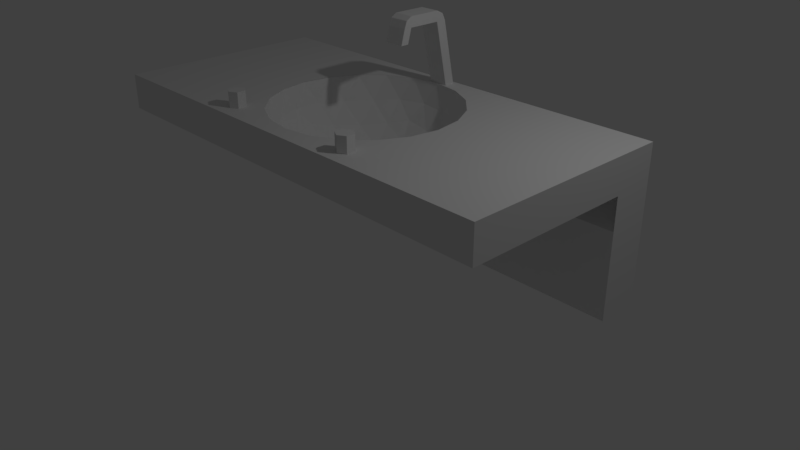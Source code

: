 # Source: sink.blend  (saved by Blender 2.78.0; exported with 4.5.12 LTS)
import bpy
from mathutils import Matrix  # noqa: F401  (used for matrix-valued properties, if any)

bpy.ops.wm.read_factory_settings(use_empty=True)
scene = bpy.context.scene
scene.name = 'Scene'

# ---- collections
col_collection_1 = bpy.data.collections.new('Collection 1'); scene.collection.children.link(col_collection_1)

# ---- materials (node trees are filled in below, after node groups)
mat_material = bpy.data.materials.new('Material')
mat_material.alpha_threshold = 0.0
mat_material.use_transparent_shadow = False
mat_material.roughness = 0.5
mat_material.line_color = (0.0, 0.0, 0.0, 1.0)

# ---- material node trees

# ---- world
world_world = bpy.data.worlds.new('World'); scene.world = world_world
world_world.color = (0.05088, 0.05088, 0.05088)
world_world.use_sun_shadow = False
world_world.sun_shadow_jitter_overblur = 0.0
world_world.cycles.sampling_method = 'MANUAL'

# ---- cameras
cam_camera = bpy.data.cameras.new('Camera')
cam_camera.clip_end = 100.0
cam_camera.lens = 35.0
cam_camera.sensor_width = 32.0
cam_camera.sensor_height = 18.0
cam_camera.ortho_scale = 7.314
cam_camera.dof.focus_distance = 0.0
cam_camera.dof.aperture_fstop = 128.0

# ---- lights
light_lamp = bpy.data.lights.new('Lamp', 'POINT')
light_lamp.transmission_factor = 0.0
light_lamp.cutoff_distance = 30.0
light_lamp.energy = 100.0
light_lamp.shadow_buffer_clip_start = 1.001
light_lamp.shadow_soft_size = 0.1
light_lamp.shadow_maximum_resolution = 0.006
light_lamp.use_absolute_resolution = True

# ---- meshes
me_icosphere = bpy.data.meshes.new('Icosphere')
me_icosphere.from_pydata([(0.0, 0.0, -1.2), (0.8683, -0.6309, -0.5367), (-0.3317, -1.021, -0.5367), (-1.073, 0.0, -0.5367), (-0.3317, 1.021, -0.5367), (0.8683, 0.6309, -0.5367), (-0.2794, -0.8599, -0.789), (-0.1949, -0.6, -1.021), (-0.09313, -0.2866, -1.162), (0.2438, -0.1771, -1.162), (0.5104, -0.3708, -1.021), (0.7315, -0.5314, -0.789), (0.6383, -0.8181, -0.6028), (0.3154, -0.9708, -0.6309), (-0.03557, -1.037, -0.6028), (0.9753, 0.3543, -0.6028), (1.021, -3.503e-08, -0.6309), (0.9753, -0.3543, -0.6028), (0.2438, 0.1771, -1.162), (0.5104, 0.3708, -1.021), (0.7315, 0.5314, -0.789), (-0.9041, 0.0, -0.789), (-0.6309, 0.0, -1.021), (-0.3014, 0.0, -1.162), (-0.5808, -0.8599, -0.6028), (-0.8258, -0.6, -0.6309), (-0.9973, -0.2866, -0.6028), (-0.2794, 0.8599, -0.789), (-0.1949, 0.6, -1.021), (-0.09313, 0.2866, -1.162), (-0.9973, 0.2866, -0.6028), (-0.8258, 0.6, -0.6309), (-0.5808, 0.8599, -0.6028), (-0.03557, 1.037, -0.6028), (0.3154, 0.9708, -0.6309), (0.6383, 0.8181, -0.6028), (1.141, -0.3708, 0.0), (1.033, -0.5314, -0.3014), (1.033, 0.5314, -0.3014), (1.141, 0.3708, 0.0), (0.0, -1.2, 0.0), (-0.1863, -1.147, -0.3014), (0.8246, -0.8181, -0.3014), (0.7053, -0.9708, 0.0), (-1.141, -0.3708, 0.0), (-1.148, -0.1771, -0.3014), (-0.5232, -1.037, -0.3014), (-0.7053, -0.9708, 0.0), (-0.7053, 0.9708, 0.0), (-0.5232, 1.037, -0.3014), (-1.148, 0.1771, -0.3014), (-1.141, 0.3708, 0.0), (0.7053, 0.9708, 0.0), (0.8246, 0.8181, -0.3014), (-0.1863, 1.147, -0.3014), (0.0, 1.2, 0.0), (0.9708, 0.7053, 3.28e-08), (-0.3708, 1.141, -5.576e-07), (-1.2, -4.592e-07, 7.872e-07), (-0.3708, -1.141, -9.511e-07), (0.9708, -0.7053, -2.296e-06), (0.3708, 1.141, 0.0), (0.5367, 1.021, -0.3317), (0.1658, 1.141, -0.3317), (-0.9708, 0.7053, 0.0), (-0.805, 0.8258, -0.3317), (-1.034, 0.5104, -0.3317), (-0.9708, -0.7053, 0.0), (-1.034, -0.5104, -0.3317), (-0.805, -0.8258, -0.3317), (0.3708, -1.141, 0.0), (0.1658, -1.141, -0.3317), (0.5367, -1.021, -0.3317), (1.2, -3.134e-08, 0.0), (1.137, -0.1949, -0.3317), (1.137, 0.1949, -0.3317), (0.4342, 0.7053, -0.8683), (0.1658, 0.5104, -1.073), (0.06335, 0.8258, -0.8683), (-0.5367, 0.6309, -0.8683), (-0.4342, 0.3154, -1.073), (-0.7658, 0.3154, -0.8683), (-0.7658, -0.3154, -0.8683), (-0.4342, -0.3154, -1.073), (-0.5367, -0.6309, -0.8683), (0.805, 0.1949, -0.8683), (0.805, -0.1949, -0.8683), (0.5367, -8.691e-07, -1.073), (0.06335, -0.8258, -0.8683), (0.1658, -0.5104, -1.073), (0.4342, -0.7053, -0.8683), (0.01404, 0.2076, -1.017), (-0.1235, 0.1575, -1.017), (-0.1968, 0.03074, -1.017), (-0.1713, -0.1134, -1.017), (-0.05917, -0.2076, -1.017), (0.08725, -0.2076, -1.017), (0.1994, -0.1134, -1.017), (0.2248, 0.03074, -1.017), (0.1516, 0.1575, -1.017), (-0.1235, 0.1575, -0.9603), (0.01404, 0.2076, -0.9603), (-0.1968, 0.03074, -0.9603), (-0.1713, -0.1134, -0.9603), (-0.05917, -0.2076, -0.9603), (0.08725, -0.2076, -0.9603), (0.1994, -0.1134, -0.9603), (0.2248, 0.03074, -0.9603), (0.1516, 0.1575, -0.9603), (-0.1286, 1.218, -0.04063), (-0.1286, 1.032, 0.9677), (-0.1286, 1.353, -0.04063), (-0.1286, 1.125, 0.9223), (0.1333, 1.218, -0.04063), (0.1333, 1.032, 0.9677), (0.1333, 1.353, -0.04063), (0.1333, 1.125, 0.9223), (-0.1286, 1.032, 0.8326), (-0.1286, 1.167, 0.8326), (0.1333, 1.167, 0.8326), (0.1333, 1.032, 0.8326), (-0.1286, 0.4929, 0.8326), (-0.1286, 0.5259, 0.9223), (0.1333, 0.5259, 0.9223), (0.1333, 0.4929, 0.8326), (-0.1286, 0.6006, 0.8326), (-0.1286, 0.6006, 0.9677), (0.1333, 0.6006, 0.9677), (0.1333, 0.6006, 0.8326), (0.1333, 0.4419, 0.6413), (-0.1286, 0.4419, 0.6413), (-0.1286, 0.5497, 0.6413), (0.1333, 0.5497, 0.6413), (-0.9886, -1.034, -0.0239), (-0.9886, -1.034, 0.2005), (-0.8914, -1.09, -0.0239), (-0.8914, -1.09, 0.2005), (-0.8914, -1.203, -0.0239), (-0.8914, -1.203, 0.2005), (-0.9886, -1.259, -0.0239), (-0.9886, -1.259, 0.2005), (-1.086, -1.203, -0.0239), (-1.086, -1.203, 0.2005), (-1.086, -1.09, -0.0239), (-1.086, -1.09, 0.2005), (0.9691, -1.034, -0.0239), (0.9691, -1.034, 0.2005), (1.066, -1.09, -0.0239), (1.066, -1.09, 0.2005), (1.066, -1.203, -0.0239), (1.066, -1.203, 0.2005), (0.9691, -1.259, -0.0239), (0.9691, -1.259, 0.2005), (0.8719, -1.203, -0.0239), (0.8719, -1.203, 0.2005), (0.8719, -1.09, -0.0239), (0.8719, -1.09, 0.2005)], [], [(0, 8, 9), (1, 17, 11), (0, 23, 8), (0, 29, 23), (0, 18, 29), (1, 37, 17), (2, 41, 14), (3, 45, 26), (4, 49, 32), (5, 53, 35), (1, 42, 37), (2, 46, 41), (3, 50, 45), (4, 54, 49), (5, 38, 53), (38, 39, 56), (38, 56, 53), (53, 56, 52), (54, 55, 57), (54, 57, 49), (49, 57, 48), (50, 51, 58), (50, 58, 45), (45, 58, 44), (46, 47, 59), (46, 59, 41), (41, 59, 40), (42, 43, 60), (42, 60, 37), (37, 60, 36), (53, 52, 62), (52, 61, 62), (62, 61, 63), (61, 55, 63), (63, 55, 54), (53, 62, 35), (35, 62, 34), (62, 63, 34), (34, 63, 33), (63, 54, 33), (33, 54, 4), (49, 48, 65), (48, 64, 65), (65, 64, 66), (64, 51, 66), (66, 51, 50), (49, 65, 32), (32, 65, 31), (65, 66, 31), (31, 66, 30), (66, 50, 30), (30, 50, 3), (45, 44, 68), (44, 67, 68), (68, 67, 69), (67, 47, 69), (69, 47, 46), (45, 68, 26), (26, 68, 25), (68, 69, 25), (25, 69, 24), (69, 46, 24), (24, 46, 2), (41, 40, 71), (40, 70, 71), (71, 70, 72), (70, 43, 72), (72, 43, 42), (41, 71, 14), (14, 71, 13), (71, 72, 13), (13, 72, 12), (72, 42, 12), (12, 42, 1), (37, 36, 74), (36, 73, 74), (74, 73, 75), (73, 39, 75), (75, 39, 38), (37, 74, 17), (17, 74, 16), (74, 75, 16), (16, 75, 15), (75, 38, 15), (15, 38, 5), (20, 5, 35), (19, 20, 76), (18, 19, 77), (20, 35, 76), (76, 35, 34), (19, 76, 77), (77, 76, 78), (76, 34, 78), (78, 34, 33), (18, 77, 29), (29, 77, 28), (77, 78, 28), (28, 78, 27), (78, 33, 27), (27, 33, 4), (27, 4, 32), (28, 27, 79), (29, 28, 80), (27, 32, 79), (79, 32, 31), (28, 79, 80), (80, 79, 81), (79, 31, 81), (81, 31, 30), (29, 80, 23), (23, 80, 22), (80, 81, 22), (22, 81, 21), (81, 30, 21), (21, 30, 3), (21, 3, 26), (22, 21, 82), (23, 22, 83), (21, 26, 82), (82, 26, 25), (22, 82, 83), (83, 82, 84), (82, 25, 84), (84, 25, 24), (23, 83, 8), (8, 83, 7), (83, 84, 7), (7, 84, 6), (84, 24, 6), (6, 24, 2), (15, 5, 20), (16, 15, 85), (17, 16, 86), (15, 20, 85), (85, 20, 19), (16, 85, 86), (86, 85, 87), (85, 19, 87), (87, 19, 18), (17, 86, 11), (11, 86, 10), (86, 87, 10), (10, 87, 9), (87, 18, 9), (9, 18, 0), (6, 2, 14), (7, 6, 88), (8, 7, 89), (6, 14, 88), (88, 14, 13), (7, 88, 89), (89, 88, 90), (88, 13, 90), (90, 13, 12), (8, 89, 9), (9, 89, 10), (89, 90, 10), (10, 90, 11), (90, 12, 11), (11, 12, 1), (92, 91, 99, 98, 97, 96, 95, 94, 93), (100, 102, 103, 104, 105, 106, 107, 108, 101), (95, 96, 105, 104), (92, 93, 102, 100), (99, 91, 101, 108), (96, 97, 106, 105), (93, 94, 103, 102), (97, 98, 107, 106), (94, 95, 104, 103), (91, 92, 100, 101), (98, 99, 108, 107), (117, 110, 112, 118), (118, 112, 116, 119), (119, 116, 114, 120), (126, 125, 121, 122), (111, 115, 113, 109), (116, 112, 110, 114), (113, 120, 117, 109), (115, 119, 120, 113), (111, 118, 119, 115), (109, 117, 118, 111), (124, 123, 122, 121), (128, 127, 123, 124), (127, 126, 122, 123), (124, 121, 130, 129), (117, 120, 128, 125), (114, 110, 126, 127), (120, 114, 127, 128), (110, 117, 125, 126), (131, 132, 129, 130), (125, 128, 132, 131), (121, 125, 131, 130), (128, 124, 129, 132), (133, 134, 136, 135), (135, 136, 138, 137), (137, 138, 140, 139), (139, 140, 142, 141), (136, 134, 144, 142, 140, 138), (141, 142, 144, 143), (143, 144, 134, 133), (133, 135, 137, 139, 141, 143), (145, 146, 148, 147), (147, 148, 150, 149), (149, 150, 152, 151), (151, 152, 154, 153), (148, 146, 156, 154, 152, 150), (153, 154, 156, 155), (155, 156, 146, 145), (145, 147, 149, 151, 153, 155)])
me_icosphere.use_remesh_preserve_volume = False
me_icosphere.use_remesh_preserve_attributes = False
me_icosphere.use_mirror_vertex_groups = False
me_icosphere.update()
me_cube = bpy.data.meshes.new('Cube')
me_cube.from_pydata([(3.0, 1.4, -1.0), (-3.0, 1.4, -1.0), (3.0, 1.4, 1.0), (3.0, -1.4, 1.0), (-3.0, -1.4, 1.0), (-3.0, 1.4, 1.0), (-1.213, 0.006114, 1.0), (1.187, 0.0061, 1.0), (1.128, 0.3769, 1.0), (0.9573, 0.7114, 1.0), (0.6919, 0.9769, 1.0), (0.3573, 1.147, 1.0), (-0.01352, 1.206, 1.0), (-0.3843, 1.147, 1.0), (-0.7188, 0.9769, 1.0), (-0.9843, 0.7115, 1.0), (-1.155, 0.3769, 1.0), (3.0, 0.8389, -1.0), (-3.0, 0.8389, -1.0), (3.0, 0.8389, 1.0), (-3.0, 0.8389, 1.0), (3.0, 1.4, 0.5404), (3.0, -1.4, 0.5404), (-3.0, -1.4, 0.5404), (-3.0, 1.4, 0.5404), (-3.0, 0.8389, 0.5404), (3.0, 0.8389, 0.5404), (-0.3796, 1.148, 1.0), (-1.209, 0.006114, 1.0), (1.19, 0.009105, 1.0), (-0.9808, 0.7149, 1.0), (-1.151, -0.3616, 1.0), (-0.9804, -0.6962, 1.0), (-0.7149, -0.9616, 1.0), (-0.3804, -1.132, 1.0), (-0.009573, -1.191, 1.0), (0.3612, -1.132, 1.0), (0.6958, -0.9616, 1.0), (0.9613, -0.6962, 1.0), (1.132, -0.3616, 1.0), (1.132, 0.38, 1.0), (0.9613, 0.7145, 1.0), (0.6958, 0.98, 1.0), (0.3613, 1.15, 1.0), (-0.009546, 1.209, 1.0), (3.0, 0.8389, 0.1198), (-3.0, 0.8389, 0.1198)], [], [(26, 19, 3, 22), (22, 3, 4, 23), (25, 20, 5, 24), (21, 24, 1, 0), (2, 5, 6, 16, 15, 30, 14, 13, 27, 12, 44, 43, 42, 41, 40, 29), (18, 17, 45, 46), (3, 19, 2, 29, 39, 38, 37, 36, 35, 34, 33, 32, 31, 28, 6, 5, 20, 4), (23, 4, 20, 25), (21, 2, 19, 26), (0, 17, 18, 1), (0, 21, 26, 17), (2, 5, 24, 21), (18, 25, 24, 1), (24, 46, 45, 21), (29, 40, 41, 42, 43, 44, 12, 11, 10, 9, 8, 7)])
me_cube.materials.append(mat_material)
me_cube.use_remesh_preserve_volume = False
me_cube.use_remesh_preserve_attributes = False
me_cube.use_mirror_vertex_groups = False
me_cube.update()

# ---- objects
ob_hardware = bpy.data.objects.new('Hardware', me_icosphere)
ob_countertop = bpy.data.objects.new('CounterTop', me_cube)
ob_lamp = bpy.data.objects.new('Lamp', light_lamp)
ob_camera = bpy.data.objects.new('Camera', cam_camera)

# ---- transforms, parenting, visibility, modifiers, constraints
ob_hardware.location = (-0.008881, 0.008826, 2.006)
ob_hardware.lineart.crease_threshold = 0.0
ob_countertop.location = (0.0, 0.0, 1.007)
ob_countertop.lock_rotations_4d = False
ob_countertop.empty_display_type = 'ARROWS'
ob_countertop.lineart.crease_threshold = 0.0
ob_lamp.location = (4.076, 1.005, 5.904)
ob_lamp.rotation_euler = (0.6503, 0.05522, 1.866)
ob_lamp.lock_rotations_4d = False
ob_lamp.empty_display_type = 'ARROWS'
ob_lamp.color = (0.0, 0.0, 0.0, 0.0)
ob_lamp.lineart.crease_threshold = 0.0
ob_camera.location = (7.481, -6.508, 5.344)
ob_camera.rotation_euler = (1.109, 0.0, 0.8149)
ob_camera.lock_rotations_4d = False
ob_camera.empty_display_type = 'ARROWS'
ob_camera.color = (0.0, 0.0, 0.0, 0.0)
ob_camera.display_type = 'WIRE'
ob_camera.lineart.crease_threshold = 0.0

# ---- collection membership
col_collection_1.objects.link(ob_hardware)
col_collection_1.objects.link(ob_countertop)
col_collection_1.objects.link(ob_lamp)
col_collection_1.objects.link(ob_camera)

# ---- scene / render settings (as saved in the file)
scene.camera = ob_camera
scene.frame_start = 1; scene.frame_end = 250; scene.frame_set(1)
scene.render.engine = 'BLENDER_EEVEE_NEXT'
scene.render.resolution_percentage = 50
scene.render.dither_intensity = 0.0
scene.cycles.use_denoising = False
scene.cycles.samples = 128
scene.cycles.sampling_pattern = 'TABULATED_SOBOL'
scene.cycles.light_sampling_threshold = 0.0
scene.cycles.use_adaptive_sampling = False
scene.cycles.use_light_tree = False
scene.cycles.blur_glossy = 0.0
scene.cycles.sample_clamp_indirect = 0.0
scene.view_settings.view_transform = 'Standard'
bpy.context.view_layer.update()
